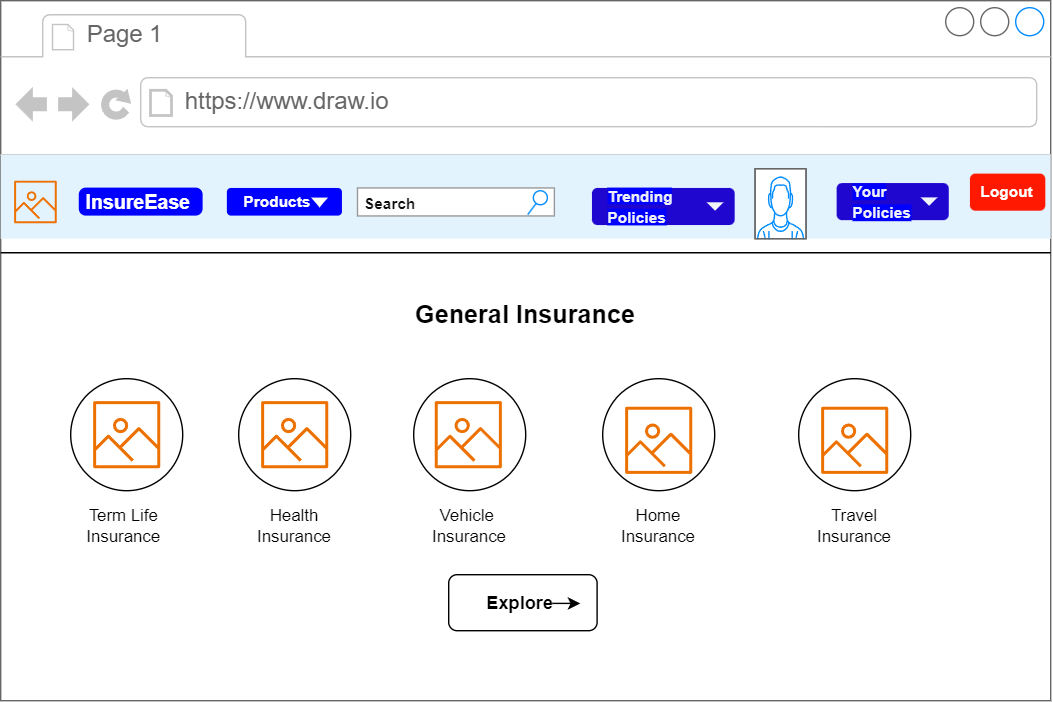

The diagram above was exported from draw.io. Its source (the exported page's mxGraphModel, read from the mxfile embedded in the PNG):
<mxGraphModel dx="1050" dy="563" grid="1" gridSize="10" guides="1" tooltips="1" connect="1" arrows="1" fold="1" page="1" pageScale="1" pageWidth="850" pageHeight="1100" math="0" shadow="0">
  <root>
    <mxCell id="0" />
    <mxCell id="1" parent="0" />
    <mxCell id="lK5v0GRaeQWrEOtXwoNy-1" value="" style="strokeWidth=1;shadow=0;dashed=0;align=center;html=1;shape=mxgraph.mockup.containers.browserWindow;rSize=0;strokeColor=#666666;strokeColor2=#008cff;strokeColor3=#c4c4c4;mainText=,;recursiveResize=0;" parent="1" vertex="1">
      <mxGeometry x="80" y="20" width="750" height="500" as="geometry" />
    </mxCell>
    <mxCell id="lK5v0GRaeQWrEOtXwoNy-2" value="Page 1" style="strokeWidth=1;shadow=0;dashed=0;align=center;html=1;shape=mxgraph.mockup.containers.anchor;fontSize=17;fontColor=#666666;align=left;whiteSpace=wrap;" parent="lK5v0GRaeQWrEOtXwoNy-1" vertex="1">
      <mxGeometry x="60" y="12" width="110" height="26" as="geometry" />
    </mxCell>
    <mxCell id="lK5v0GRaeQWrEOtXwoNy-3" value="https://www.draw.io" style="strokeWidth=1;shadow=0;dashed=0;align=center;html=1;shape=mxgraph.mockup.containers.anchor;rSize=0;fontSize=17;fontColor=#666666;align=left;" parent="lK5v0GRaeQWrEOtXwoNy-1" vertex="1">
      <mxGeometry x="130" y="60" width="250" height="26" as="geometry" />
    </mxCell>
    <mxCell id="lK5v0GRaeQWrEOtXwoNy-4" value="" style="endArrow=none;html=1;rounded=0;" parent="lK5v0GRaeQWrEOtXwoNy-1" edge="1">
      <mxGeometry width="50" height="50" relative="1" as="geometry">
        <mxPoint y="180" as="sourcePoint" />
        <mxPoint x="50" y="180" as="targetPoint" />
        <Array as="points">
          <mxPoint x="750" y="180" />
        </Array>
      </mxGeometry>
    </mxCell>
    <mxCell id="lK5v0GRaeQWrEOtXwoNy-11" value="&lt;b&gt;&lt;font style=&quot;font-size: 18px;&quot;&gt;General Insurance&lt;/font&gt;&lt;/b&gt;" style="text;html=1;align=center;verticalAlign=middle;whiteSpace=wrap;rounded=0;" parent="lK5v0GRaeQWrEOtXwoNy-1" vertex="1">
      <mxGeometry x="225" y="210" width="300" height="30" as="geometry" />
    </mxCell>
    <mxCell id="lK5v0GRaeQWrEOtXwoNy-12" value="" style="ellipse;whiteSpace=wrap;html=1;aspect=fixed;" parent="lK5v0GRaeQWrEOtXwoNy-1" vertex="1">
      <mxGeometry x="50" y="270" width="80" height="80" as="geometry" />
    </mxCell>
    <mxCell id="lK5v0GRaeQWrEOtXwoNy-13" value="" style="sketch=0;outlineConnect=0;fontColor=#232F3E;gradientColor=none;fillColor=#ED7100;strokeColor=none;dashed=0;verticalLabelPosition=bottom;verticalAlign=top;align=center;html=1;fontSize=12;fontStyle=0;aspect=fixed;pointerEvents=1;shape=mxgraph.aws4.container_registry_image;" parent="lK5v0GRaeQWrEOtXwoNy-1" vertex="1">
      <mxGeometry x="66" y="286" width="48" height="48" as="geometry" />
    </mxCell>
    <mxCell id="lK5v0GRaeQWrEOtXwoNy-14" value="Term Life&lt;div&gt;Insurance&lt;/div&gt;" style="text;html=1;align=center;verticalAlign=middle;whiteSpace=wrap;rounded=0;" parent="lK5v0GRaeQWrEOtXwoNy-1" vertex="1">
      <mxGeometry x="58" y="360" width="60" height="30" as="geometry" />
    </mxCell>
    <mxCell id="lK5v0GRaeQWrEOtXwoNy-15" value="" style="ellipse;whiteSpace=wrap;html=1;aspect=fixed;" parent="lK5v0GRaeQWrEOtXwoNy-1" vertex="1">
      <mxGeometry x="170" y="270" width="80" height="80" as="geometry" />
    </mxCell>
    <mxCell id="lK5v0GRaeQWrEOtXwoNy-16" value="" style="sketch=0;outlineConnect=0;fontColor=#232F3E;gradientColor=none;fillColor=#ED7100;strokeColor=none;dashed=0;verticalLabelPosition=bottom;verticalAlign=top;align=center;html=1;fontSize=12;fontStyle=0;aspect=fixed;pointerEvents=1;shape=mxgraph.aws4.container_registry_image;" parent="lK5v0GRaeQWrEOtXwoNy-1" vertex="1">
      <mxGeometry x="186" y="286" width="48" height="48" as="geometry" />
    </mxCell>
    <mxCell id="lK5v0GRaeQWrEOtXwoNy-17" value="Health&lt;div&gt;Insurance&lt;/div&gt;" style="text;html=1;align=center;verticalAlign=middle;whiteSpace=wrap;rounded=0;" parent="lK5v0GRaeQWrEOtXwoNy-1" vertex="1">
      <mxGeometry x="180" y="360" width="60" height="30" as="geometry" />
    </mxCell>
    <mxCell id="lK5v0GRaeQWrEOtXwoNy-18" value="" style="ellipse;whiteSpace=wrap;html=1;aspect=fixed;" parent="lK5v0GRaeQWrEOtXwoNy-1" vertex="1">
      <mxGeometry x="295" y="270" width="80" height="80" as="geometry" />
    </mxCell>
    <mxCell id="lK5v0GRaeQWrEOtXwoNy-19" value="" style="sketch=0;outlineConnect=0;fontColor=#232F3E;gradientColor=none;fillColor=#ED7100;strokeColor=none;dashed=0;verticalLabelPosition=bottom;verticalAlign=top;align=center;html=1;fontSize=12;fontStyle=0;aspect=fixed;pointerEvents=1;shape=mxgraph.aws4.container_registry_image;" parent="lK5v0GRaeQWrEOtXwoNy-1" vertex="1">
      <mxGeometry x="310" y="286" width="48" height="48" as="geometry" />
    </mxCell>
    <mxCell id="lK5v0GRaeQWrEOtXwoNy-20" value="Vehicle&amp;nbsp;&lt;div&gt;Insurance&lt;/div&gt;" style="text;html=1;align=center;verticalAlign=middle;whiteSpace=wrap;rounded=0;" parent="lK5v0GRaeQWrEOtXwoNy-1" vertex="1">
      <mxGeometry x="306" y="360" width="58" height="30" as="geometry" />
    </mxCell>
    <mxCell id="lK5v0GRaeQWrEOtXwoNy-21" value="" style="ellipse;whiteSpace=wrap;html=1;aspect=fixed;" parent="lK5v0GRaeQWrEOtXwoNy-1" vertex="1">
      <mxGeometry x="430" y="270" width="80" height="80" as="geometry" />
    </mxCell>
    <mxCell id="lK5v0GRaeQWrEOtXwoNy-22" value="" style="ellipse;whiteSpace=wrap;html=1;aspect=fixed;" parent="lK5v0GRaeQWrEOtXwoNy-1" vertex="1">
      <mxGeometry x="570" y="270" width="80" height="80" as="geometry" />
    </mxCell>
    <mxCell id="lK5v0GRaeQWrEOtXwoNy-23" value="" style="sketch=0;outlineConnect=0;fontColor=#232F3E;gradientColor=none;fillColor=#ED7100;strokeColor=none;dashed=0;verticalLabelPosition=bottom;verticalAlign=top;align=center;html=1;fontSize=12;fontStyle=0;aspect=fixed;pointerEvents=1;shape=mxgraph.aws4.container_registry_image;" parent="lK5v0GRaeQWrEOtXwoNy-1" vertex="1">
      <mxGeometry x="446" y="290" width="48" height="48" as="geometry" />
    </mxCell>
    <mxCell id="lK5v0GRaeQWrEOtXwoNy-24" value="" style="sketch=0;outlineConnect=0;fontColor=#232F3E;gradientColor=none;fillColor=#ED7100;strokeColor=none;dashed=0;verticalLabelPosition=bottom;verticalAlign=top;align=center;html=1;fontSize=12;fontStyle=0;aspect=fixed;pointerEvents=1;shape=mxgraph.aws4.container_registry_image;" parent="lK5v0GRaeQWrEOtXwoNy-1" vertex="1">
      <mxGeometry x="586" y="290" width="48" height="48" as="geometry" />
    </mxCell>
    <mxCell id="lK5v0GRaeQWrEOtXwoNy-25" value="Home&lt;div&gt;Insurance&lt;/div&gt;" style="text;html=1;align=center;verticalAlign=middle;whiteSpace=wrap;rounded=0;" parent="lK5v0GRaeQWrEOtXwoNy-1" vertex="1">
      <mxGeometry x="440" y="360" width="60" height="30" as="geometry" />
    </mxCell>
    <mxCell id="lK5v0GRaeQWrEOtXwoNy-26" value="Travel Insurance" style="text;html=1;align=center;verticalAlign=middle;whiteSpace=wrap;rounded=0;" parent="lK5v0GRaeQWrEOtXwoNy-1" vertex="1">
      <mxGeometry x="580" y="360" width="60" height="30" as="geometry" />
    </mxCell>
    <mxCell id="lK5v0GRaeQWrEOtXwoNy-30" value="&lt;b&gt;&lt;font style=&quot;font-size: 13px;&quot;&gt;Explore&amp;nbsp;&lt;/font&gt;&lt;/b&gt;" style="rounded=1;whiteSpace=wrap;html=1;" parent="lK5v0GRaeQWrEOtXwoNy-1" vertex="1">
      <mxGeometry x="320" y="410" width="106" height="40" as="geometry" />
    </mxCell>
    <mxCell id="lK5v0GRaeQWrEOtXwoNy-31" value="" style="endArrow=classic;html=1;rounded=0;" parent="lK5v0GRaeQWrEOtXwoNy-1" edge="1">
      <mxGeometry width="50" height="50" relative="1" as="geometry">
        <mxPoint x="394" y="430.5" as="sourcePoint" />
        <mxPoint x="414" y="430.5" as="targetPoint" />
      </mxGeometry>
    </mxCell>
    <mxCell id="qKYSQMh4EqxmZfysePLP-13" value="" style="html=1;shadow=0;dashed=0;fillColor=#E3F3FD;strokeColor=none;fontSize=16;fontColor=#ffffff;align=left;spacing=15;" parent="lK5v0GRaeQWrEOtXwoNy-1" vertex="1">
      <mxGeometry y="110" width="750" height="60" as="geometry" />
    </mxCell>
    <mxCell id="qKYSQMh4EqxmZfysePLP-14" value="&lt;b&gt;&lt;font style=&quot;font-size: 11px;&quot;&gt;Logout&lt;/font&gt;&lt;/b&gt;" style="rounded=1;fillColor=#ff1900;strokeColor=none;html=1;whiteSpace=wrap;fontColor=#ffffff;align=center;verticalAlign=middle;fontStyle=0;fontSize=12;sketch=0;" parent="qKYSQMh4EqxmZfysePLP-13" vertex="1">
      <mxGeometry x="692.307692307692" y="13.5" width="53.84615384615383" height="26.5" as="geometry" />
    </mxCell>
    <mxCell id="qKYSQMh4EqxmZfysePLP-15" value="" style="sketch=0;outlineConnect=0;fontColor=#232F3E;gradientColor=none;fillColor=#ED7100;strokeColor=none;dashed=0;verticalLabelPosition=bottom;verticalAlign=top;align=center;html=1;fontSize=12;fontStyle=0;aspect=fixed;pointerEvents=1;shape=mxgraph.aws4.container_registry_image;" parent="qKYSQMh4EqxmZfysePLP-13" vertex="1">
      <mxGeometry x="9.62" y="13.5" width="30.38" height="40.51" as="geometry" />
    </mxCell>
    <mxCell id="qKYSQMh4EqxmZfysePLP-16" value="InsureEase" style="html=1;shadow=0;dashed=0;shape=mxgraph.bootstrap.rrect;rSize=5;strokeColor=none;strokeWidth=1;fillColor=#0000FF;fontColor=#FFFFFF;whiteSpace=wrap;align=left;verticalAlign=middle;spacingLeft=0;fontStyle=1;fontSize=14;spacing=5;" parent="qKYSQMh4EqxmZfysePLP-13" vertex="1">
      <mxGeometry x="55.76923076923075" y="23.5" width="88.46153846153842" height="20" as="geometry" />
    </mxCell>
    <mxCell id="qKYSQMh4EqxmZfysePLP-17" value="&lt;b&gt;&lt;font color=&quot;#ffffff&quot; style=&quot;font-size: 11px;&quot;&gt;Products&lt;/font&gt;&lt;/b&gt;" style="rounded=1;fillColor=#0000FF;strokeColor=none;html=1;whiteSpace=wrap;fontColor=#596780;align=left;fontSize=12;spacingLeft=10;sketch=0;" parent="qKYSQMh4EqxmZfysePLP-13" vertex="1">
      <mxGeometry x="161.54062499999995" y="23.75" width="82.20937499999998" height="19.75" as="geometry" />
    </mxCell>
    <mxCell id="qKYSQMh4EqxmZfysePLP-18" value="" style="shape=triangle;direction=south;fillColor=#FFFFFF;strokeColor=none;html=1;sketch=0;strokeWidth=4;" parent="qKYSQMh4EqxmZfysePLP-17" vertex="1">
      <mxGeometry x="1" y="0.5" width="12" height="7" relative="1" as="geometry">
        <mxPoint x="-22" y="-3" as="offset" />
      </mxGeometry>
    </mxCell>
    <mxCell id="qKYSQMh4EqxmZfysePLP-19" value="&lt;font color=&quot;#0d0d0d&quot; style=&quot;font-size: 11px;&quot;&gt;&lt;b style=&quot;&quot;&gt;Search&lt;/b&gt;&lt;/font&gt;" style="strokeWidth=1;shadow=0;dashed=0;align=center;html=1;shape=mxgraph.mockup.forms.searchBox;strokeColor=#999999;mainText=;strokeColor2=#008cff;fontColor=#666666;fontSize=17;align=left;spacingLeft=3;whiteSpace=wrap;" parent="qKYSQMh4EqxmZfysePLP-13" vertex="1">
      <mxGeometry x="254.8543689320388" y="23.75" width="140.625" height="20" as="geometry" />
    </mxCell>
    <mxCell id="qKYSQMh4EqxmZfysePLP-20" value="" style="verticalLabelPosition=bottom;shadow=0;dashed=0;align=center;html=1;verticalAlign=top;strokeWidth=1;shape=mxgraph.mockup.containers.userMale;strokeColor=#666666;strokeColor2=#008cff;" parent="qKYSQMh4EqxmZfysePLP-13" vertex="1">
      <mxGeometry x="538.8349514563106" y="10" width="36.40776699029126" height="50" as="geometry" />
    </mxCell>
    <mxCell id="qKYSQMh4EqxmZfysePLP-21" value="&lt;b style=&quot;color: rgb(239, 241, 246); font-size: 11px; background-color: rgb(0, 0, 255);&quot;&gt;Trending Policies&lt;/b&gt;" style="rounded=1;fillColor=#1f07cf;strokeColor=none;html=1;whiteSpace=wrap;fontColor=#596780;align=left;fontSize=12;spacingLeft=10;sketch=0;" parent="qKYSQMh4EqxmZfysePLP-13" vertex="1">
      <mxGeometry x="422.3300970873786" y="23.75" width="101.94174757281553" height="26.5" as="geometry" />
    </mxCell>
    <mxCell id="qKYSQMh4EqxmZfysePLP-22" value="" style="shape=triangle;direction=south;fillColor=#f1f4f8;strokeColor=none;html=1;sketch=0;" parent="qKYSQMh4EqxmZfysePLP-21" vertex="1">
      <mxGeometry x="1" y="0.5" width="12" height="6" relative="1" as="geometry">
        <mxPoint x="-20" y="-3" as="offset" />
      </mxGeometry>
    </mxCell>
    <mxCell id="qKYSQMh4EqxmZfysePLP-23" value="&lt;font color=&quot;#eff1f6&quot;&gt;&lt;span style=&quot;font-size: 11px; background-color: rgb(0, 0, 255);&quot;&gt;&lt;b&gt;Your Policies&lt;/b&gt;&lt;/span&gt;&lt;/font&gt;" style="rounded=1;fillColor=#1f07cf;strokeColor=none;html=1;whiteSpace=wrap;fontColor=#596780;align=left;fontSize=12;spacingLeft=10;sketch=0;" parent="qKYSQMh4EqxmZfysePLP-13" vertex="1">
      <mxGeometry x="597.0873786407766" y="20.25" width="80.09708737864077" height="26.5" as="geometry" />
    </mxCell>
    <mxCell id="qKYSQMh4EqxmZfysePLP-24" value="" style="shape=triangle;direction=south;fillColor=#f1f4f8;strokeColor=none;html=1;sketch=0;" parent="qKYSQMh4EqxmZfysePLP-23" vertex="1">
      <mxGeometry x="1" y="0.5" width="12" height="6" relative="1" as="geometry">
        <mxPoint x="-20" y="-3" as="offset" />
      </mxGeometry>
    </mxCell>
  </root>
</mxGraphModel>